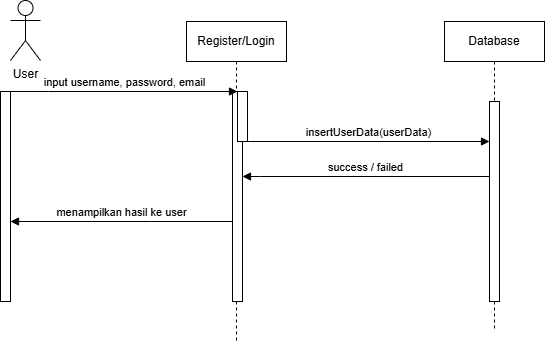

The diagram above was exported from draw.io. Its source (the exported page's mxGraphModel, read from the mxfile embedded in the PNG):
<mxGraphModel dx="1025" dy="451" grid="1" gridSize="10" guides="1" tooltips="1" connect="1" arrows="1" fold="1" page="1" pageScale="1" pageWidth="850" pageHeight="1100" math="0" shadow="0">
  <root>
    <mxCell id="0" />
    <mxCell id="1" parent="0" />
    <mxCell id="aM9ryv3xv72pqoxQDRHE-1" parent="1" style="shape=umlLifeline;perimeter=lifelinePerimeter;whiteSpace=wrap;html=1;container=0;dropTarget=0;collapsible=0;recursiveResize=0;outlineConnect=0;portConstraint=eastwest;newEdgeStyle={&quot;edgeStyle&quot;:&quot;elbowEdgeStyle&quot;,&quot;elbow&quot;:&quot;vertical&quot;,&quot;curved&quot;:0,&quot;rounded&quot;:0};" value="Register/Login" vertex="1">
      <mxGeometry height="320" width="100" x="396" y="40" as="geometry" />
    </mxCell>
    <mxCell id="aM9ryv3xv72pqoxQDRHE-2" parent="aM9ryv3xv72pqoxQDRHE-1" style="html=1;points=[];perimeter=orthogonalPerimeter;outlineConnect=0;targetShapes=umlLifeline;portConstraint=eastwest;newEdgeStyle={&quot;edgeStyle&quot;:&quot;elbowEdgeStyle&quot;,&quot;elbow&quot;:&quot;vertical&quot;,&quot;curved&quot;:0,&quot;rounded&quot;:0};" value="" vertex="1">
      <mxGeometry height="210" width="10" x="46" y="70" as="geometry" />
    </mxCell>
    <mxCell id="NEZw0eiykOOnan-eiZfQ-18" parent="aM9ryv3xv72pqoxQDRHE-1" style="html=1;points=[];perimeter=orthogonalPerimeter;outlineConnect=0;targetShapes=umlLifeline;portConstraint=eastwest;newEdgeStyle={&quot;edgeStyle&quot;:&quot;elbowEdgeStyle&quot;,&quot;elbow&quot;:&quot;vertical&quot;,&quot;curved&quot;:0,&quot;rounded&quot;:0};" value="" vertex="1">
      <mxGeometry height="50" width="10" x="51" y="70" as="geometry" />
    </mxCell>
    <mxCell id="aM9ryv3xv72pqoxQDRHE-5" parent="1" style="shape=umlLifeline;perimeter=lifelinePerimeter;whiteSpace=wrap;html=1;container=0;dropTarget=0;collapsible=0;recursiveResize=0;outlineConnect=0;portConstraint=eastwest;newEdgeStyle={&quot;edgeStyle&quot;:&quot;elbowEdgeStyle&quot;,&quot;elbow&quot;:&quot;vertical&quot;,&quot;curved&quot;:0,&quot;rounded&quot;:0};" value="Database" vertex="1">
      <mxGeometry height="310" width="100" x="654" y="40" as="geometry" />
    </mxCell>
    <mxCell id="aM9ryv3xv72pqoxQDRHE-6" parent="aM9ryv3xv72pqoxQDRHE-5" style="html=1;points=[];perimeter=orthogonalPerimeter;outlineConnect=0;targetShapes=umlLifeline;portConstraint=eastwest;newEdgeStyle={&quot;edgeStyle&quot;:&quot;elbowEdgeStyle&quot;,&quot;elbow&quot;:&quot;vertical&quot;,&quot;curved&quot;:0,&quot;rounded&quot;:0};" value="" vertex="1">
      <mxGeometry height="200" width="10" x="45" y="80" as="geometry" />
    </mxCell>
    <mxCell id="aM9ryv3xv72pqoxQDRHE-7" edge="1" parent="1" source="NEZw0eiykOOnan-eiZfQ-18" style="html=1;verticalAlign=bottom;endArrow=block;edgeStyle=elbowEdgeStyle;elbow=vertical;curved=0;rounded=0;" target="aM9ryv3xv72pqoxQDRHE-6" value="insertUserData(userData)">
      <mxGeometry relative="1" as="geometry">
        <Array as="points">
          <mxPoint x="460" y="160" />
        </Array>
        <mxPoint x="452" y="160" as="sourcePoint" />
        <mxPoint x="770" y="200" as="targetPoint" />
      </mxGeometry>
    </mxCell>
    <mxCell id="aM9ryv3xv72pqoxQDRHE-9" edge="1" parent="1" source="aM9ryv3xv72pqoxQDRHE-6" style="html=1;verticalAlign=bottom;endArrow=block;edgeStyle=elbowEdgeStyle;elbow=vertical;curved=0;rounded=0;" target="aM9ryv3xv72pqoxQDRHE-2" value="success / failed">
      <mxGeometry relative="1" as="geometry">
        <Array as="points">
          <mxPoint x="470" y="195" />
        </Array>
        <mxPoint x="699" y="195" as="sourcePoint" />
        <mxPoint x="457" y="195" as="targetPoint" />
      </mxGeometry>
    </mxCell>
    <mxCell id="NEZw0eiykOOnan-eiZfQ-1" edge="1" parent="1" source="aM9ryv3xv72pqoxQDRHE-2" style="html=1;verticalAlign=bottom;endArrow=block;edgeStyle=elbowEdgeStyle;elbow=vertical;curved=0;rounded=0;" target="NEZw0eiykOOnan-eiZfQ-17" value="menampilkan hasil ke user">
      <mxGeometry relative="1" as="geometry">
        <mxPoint as="offset" />
        <Array as="points">
          <mxPoint x="360" y="240" />
        </Array>
        <mxPoint x="457" y="240" as="sourcePoint" />
        <mxPoint x="705" y="240" as="targetPoint" />
      </mxGeometry>
    </mxCell>
    <mxCell id="NEZw0eiykOOnan-eiZfQ-3" parent="1" style="shape=umlActor;verticalLabelPosition=bottom;verticalAlign=top;html=1;outlineConnect=0;" value="User" vertex="1">
      <mxGeometry height="60" width="30" x="220" y="19" as="geometry" />
    </mxCell>
    <mxCell id="NEZw0eiykOOnan-eiZfQ-14" edge="1" parent="1" source="NEZw0eiykOOnan-eiZfQ-17" style="html=1;verticalAlign=bottom;endArrow=block;edgeStyle=elbowEdgeStyle;elbow=vertical;curved=0;rounded=0;" target="NEZw0eiykOOnan-eiZfQ-18" value=" input username, password, email">
      <mxGeometry relative="1" as="geometry">
        <Array as="points">
          <mxPoint x="258" y="110" />
        </Array>
        <mxPoint x="250" y="110" as="sourcePoint" />
        <mxPoint x="442" y="110" as="targetPoint" />
      </mxGeometry>
    </mxCell>
    <mxCell id="NEZw0eiykOOnan-eiZfQ-17" parent="1" style="html=1;points=[];perimeter=orthogonalPerimeter;outlineConnect=0;targetShapes=umlLifeline;portConstraint=eastwest;newEdgeStyle={&quot;edgeStyle&quot;:&quot;elbowEdgeStyle&quot;,&quot;elbow&quot;:&quot;vertical&quot;,&quot;curved&quot;:0,&quot;rounded&quot;:0};" value="" vertex="1">
      <mxGeometry height="210" width="10" x="210" y="110" as="geometry" />
    </mxCell>
  </root>
</mxGraphModel>